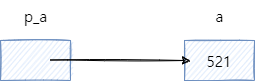

The diagram above was exported from draw.io. Its source (the exported page's mxGraphModel, read from the mxfile embedded in the PNG):
<mxGraphModel dx="1166" dy="804" grid="1" gridSize="10" guides="1" tooltips="1" connect="1" arrows="1" fold="1" page="1" pageScale="1" pageWidth="827" pageHeight="1169" math="0" shadow="0">
  <root>
    <mxCell id="0" />
    <mxCell id="1" parent="0" />
    <mxCell id="kApy4280vvF9om3QKfMV-1" value="" style="rounded=0;whiteSpace=wrap;html=1;fillColor=#dae8fc;strokeColor=#6c8ebf;sketch=1;fontFamily=나눔스퀘어;fontSize=15;" vertex="1" parent="1">
      <mxGeometry x="230" y="260" width="70" height="40" as="geometry" />
    </mxCell>
    <mxCell id="kApy4280vvF9om3QKfMV-11" value="521" style="rounded=0;whiteSpace=wrap;html=1;fillColor=#dae8fc;strokeColor=#6c8ebf;sketch=1;fontFamily=나눔스퀘어;fontSize=15;" vertex="1" parent="1">
      <mxGeometry x="414" y="260" width="70" height="40" as="geometry" />
    </mxCell>
    <mxCell id="kApy4280vvF9om3QKfMV-13" value="a" style="text;html=1;align=center;verticalAlign=middle;resizable=0;points=[];autosize=1;strokeColor=none;fillColor=none;fontFamily=나눔스퀘어;fontSize=15;" vertex="1" parent="1">
      <mxGeometry x="434" y="220" width="30" height="30" as="geometry" />
    </mxCell>
    <mxCell id="kApy4280vvF9om3QKfMV-18" value="" style="endArrow=classic;html=1;rounded=0;sketch=1;fontFamily=나눔스퀘어;fontSize=15;entryX=0.086;entryY=0.5;entryDx=0;entryDy=0;entryPerimeter=0;" edge="1" parent="1" target="kApy4280vvF9om3QKfMV-11">
      <mxGeometry width="50" height="50" relative="1" as="geometry">
        <mxPoint x="280" y="279.5" as="sourcePoint" />
        <mxPoint x="410" y="280" as="targetPoint" />
      </mxGeometry>
    </mxCell>
    <mxCell id="kApy4280vvF9om3QKfMV-19" value="p_a" style="text;html=1;align=center;verticalAlign=middle;resizable=0;points=[];autosize=1;strokeColor=none;fillColor=none;fontFamily=나눔스퀘어;fontSize=15;" vertex="1" parent="1">
      <mxGeometry x="240" y="220" width="50" height="30" as="geometry" />
    </mxCell>
  </root>
</mxGraphModel>